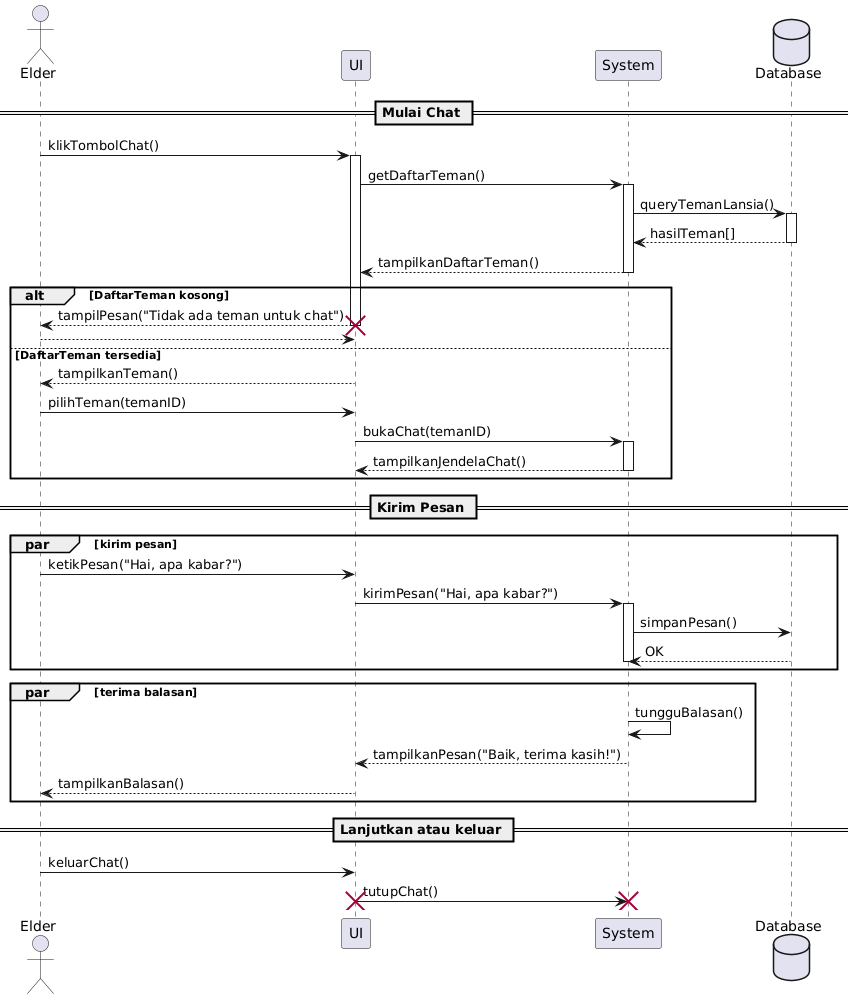

The diagram above was rendered by PlantUML. Its source (embedded in the PNG):
@startuml
actor Elder
participant UI
participant System
database Database

== Mulai Chat ==
Elder -> UI : klikTombolChat()
activate UI
UI -> System : getDaftarTeman()
activate System
System -> Database : queryTemanLansia()
activate Database
Database --> System : hasilTeman[]
deactivate Database
System --> UI : tampilkanDaftarTeman()
deactivate System

alt DaftarTeman kosong
    UI --> Elder : tampilPesan("Tidak ada teman untuk chat")
    deactivate UI
    destroy UI
    return
else DaftarTeman tersedia
    UI --> Elder : tampilkanTeman()
    Elder -> UI : pilihTeman(temanID)
    UI -> System : bukaChat(temanID)
    activate System
    System --> UI : tampilkanJendelaChat()
    deactivate System
end

== Kirim Pesan ==
par kirim pesan
    Elder -> UI : ketikPesan("Hai, apa kabar?")
    UI -> System : kirimPesan("Hai, apa kabar?")
    activate System
    System -> Database : simpanPesan()
    Database --> System : OK
    deactivate System
end

par terima balasan
    System -> System : tungguBalasan()
    System --> UI : tampilkanPesan("Baik, terima kasih!")
    UI --> Elder : tampilkanBalasan()
end

== Lanjutkan atau keluar ==
Elder -> UI : keluarChat()
UI -> System : tutupChat()
destroy System
deactivate UI
destroy UI
@enduml